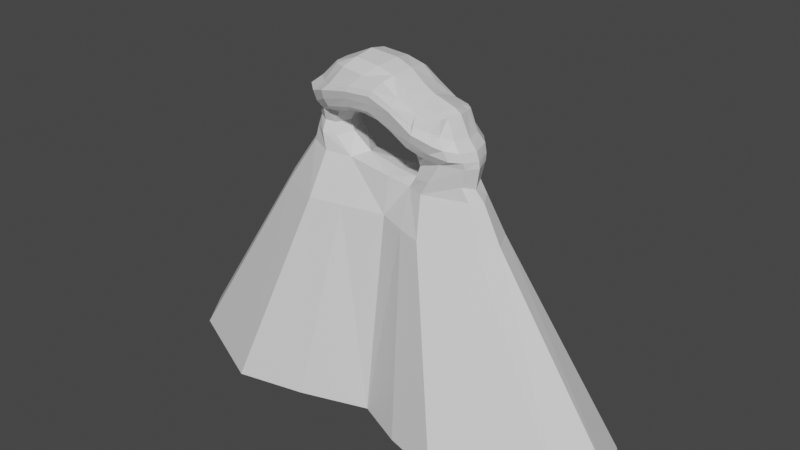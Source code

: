 # Source: ObstacleColliders.blend  (saved by Blender 2.81.16; exported with 4.5.12 LTS)
import bpy
from mathutils import Matrix  # noqa: F401  (used for matrix-valued properties, if any)

bpy.ops.wm.read_factory_settings(use_empty=True)
scene = bpy.context.scene
scene.name = 'Scene'

# ---- collections
col_collection = bpy.data.collections.new('Collection'); scene.collection.children.link(col_collection)

# ---- materials (node trees are filled in below, after node groups)
mat_material_001 = bpy.data.materials.new('Material.001')
mat_material_001.use_transparent_shadow = False

# ---- material node trees
mat_material_001.use_nodes = True; mat_material_001.node_tree.nodes.clear()
_N = mat_material_001.node_tree.nodes; _L = mat_material_001.node_tree.links
n0 = _N.new('ShaderNodeOutputMaterial'); n0.name = 'Material Output'; n0.location = (300, 300)
n1 = _N.new('ShaderNodeBsdfPrincipled'); n1.name = 'Principled BSDF'; n1.location = (10, 300)
n1.distribution = 'GGX'
n1.subsurface_method = 'BURLEY'
n1.inputs[3].default_value = 1.45
n1.inputs[27].default_value = (0.0, 0.0, 0.0, 1.0)
n1.inputs[28].default_value = 1.0
_L.new(n1.outputs[0], n0.inputs[0])
n0.is_active_output = True

# ---- world
world_world = bpy.data.worlds.new('World'); scene.world = world_world
world_world.use_nodes = True; world_world.node_tree.nodes.clear()
_N = world_world.node_tree.nodes; _L = world_world.node_tree.links
n0 = _N.new('ShaderNodeOutputWorld'); n0.name = 'World Output'; n0.location = (300, 300)
n1 = _N.new('ShaderNodeBackground'); n1.name = 'Background'; n1.location = (10, 300)
n1.inputs[0].default_value = (0.05088, 0.05088, 0.05088, 1.0)
_L.new(n1.outputs[0], n0.inputs[0])
n0.is_active_output = True
world_world.color = (0.05088, 0.05088, 0.05088)
world_world.use_sun_shadow = False
world_world.sun_shadow_jitter_overblur = 0.0

# ---- meshes
me_plane_001 = bpy.data.meshes.new('Plane.001')
me_plane_001.from_pydata([(16.34, -0.03702, -8.299), (13.13, 0.02653, 0.2635), (12.71, 0.06977, -2.384), (13.84, 0.1424, -3.683), (4.236, 0.1205, -3.204), (5.548, 0.004293, -2.008), (5.856, 0.01782, -0.7316), (14.88, -2.303, -8.197), (12.71, -1.356, -3.458), (12.27, -1.504, 0.4039), (11.73, -1.379, -1.88), (4.701, -1.73, -3.733), (5.837, -1.965, -2.337), (6.093, -1.542, -0.8214), (15.02, 2.842, -8.192), (12.87, 2.026, -3.478), (12.41, 2.15, 0.3859), (11.87, 2.039, -1.952), (4.745, 2.896, -3.894), (5.932, 3.141, -2.46), (6.262, 2.773, -0.8855), (8.367, -4.958, -8.24), (7.004, -2.623, -3.713), (7.95, -2.553, -2.064), (9.358, -2.284, 0.447), (8.379, 6.422, -8.283), (6.962, 3.906, -3.764), (7.391, 3.906, -2.064), (9.114, 3.531, 0.338), (5.294, -4.066, -8.099), (5.365, 5.426, -8.094), (15.45, -0.6941, -32.83), (33.32, -0.5975, -32.83), (15.95, -11.83, -32.71), (29.54, -5.768, -32.83), (16.01, 14.14, -32.73), (30.08, 5.974, -32.83), (8.735, -9.793, -32.81), (8.872, 11.87, -32.83), (9.155, -0.6789, -32.89)], [], [(5, 6, 20, 19), (4, 5, 19, 18), (21, 7, 8, 22), (22, 8, 10, 23), (23, 10, 9, 24), (5, 4, 11, 12), (6, 5, 12, 13), (2, 1, 9, 10), (21, 29, 37, 33), (3, 2, 10, 8), (0, 3, 8, 7), (25, 26, 15, 14), (26, 27, 17, 15), (27, 28, 16, 17), (1, 2, 17, 16), (2, 3, 15, 17), (3, 0, 14, 15), (19, 20, 28, 27), (18, 19, 27, 26), (30, 25, 35, 38), (12, 23, 24, 13), (11, 22, 23, 12), (11, 29, 21, 22), (30, 18, 26, 25), (31, 32, 34, 33), (31, 39, 38, 35), (32, 31, 35, 36), (7, 21, 33, 34), (14, 0, 32, 36), (0, 7, 34, 32), (25, 14, 36, 35), (20, 6, 13, 24, 9, 1, 16, 28), (37, 39, 31, 33), (18, 30, 38, 39, 37, 29, 11, 4)])
_uv = me_plane_001.uv_layers.new(name='UVMap')
_uv.uv.foreach_set('vector', [0.0, 0.0, 0.0, 0.0, 0.0, 0.0, 0.0, 0.0, 0.0, 0.0, 0.0, 0.0, 0.0, 0.0, 0.0, 0.0, 0.5, 0.0, 1.0, 0.0, 1.0, 0.0, 0.5, 0.0, 0.5, 0.0, 1.0, 0.0, 1.0, 0.0, 0.5, 0.0, 0.5, 0.0, 1.0, 0.0, 1.0, 0.0, 0.5, 0.0, 0.0, 0.0, 0.0, 0.0, 0.0, 0.0, 0.0, 0.0, 0.0, 0.0, 0.0, 0.0, 0.0, 0.0, 0.0, 0.0, 1.0, 0.0, 1.0, 0.0, 1.0, 0.0, 1.0, 0.0, 0.5, 0.0, 0.294, 0.0, 0.294, 0.0, 0.5, 0.0, 1.0, 0.0, 1.0, 0.0, 1.0, 0.0, 1.0, 0.0, 1.0, 0.0, 1.0, 0.0, 1.0, 0.0, 1.0, 0.0, 0.5, 0.0, 0.5, 0.0, 1.0, 0.0, 1.0, 0.0, 0.5, 0.0, 0.5, 0.0, 1.0, 0.0, 1.0, 0.0, 0.5, 0.0, 0.5387, 0.0, 1.0, 0.0, 1.0, 0.0, 1.0, 0.0, 1.0, 0.0, 1.0, 0.0, 1.0, 0.0, 1.0, 0.0, 1.0, 0.0, 1.0, 0.0, 1.0, 0.0, 1.0, 0.0, 1.0, 0.0, 1.0, 0.0, 1.0, 0.0, 0.0, 0.0, 0.0, 0.0, 0.5387, 0.0, 0.5, 0.0, 0.0, 0.0, 0.0, 0.0, 0.5, 0.0, 0.5, 0.0, 0.2965, 0.0, 0.5, 0.0, 0.5, 0.0, 0.2965, 0.0, 0.0, 0.0, 0.5, 0.0, 0.5, 0.0, 0.0, 0.0, 0.0, 0.0, 0.5, 0.0, 0.5, 0.0, 0.0, 0.0, 0.0, 0.0, 0.294, 0.0, 0.5, 0.0, 0.5, 0.0, 0.2965, 0.0, 0.0, 0.0, 0.5, 0.0, 0.5, 0.0, 0.5, 0.0, 1.0, 0.0, 1.0, 0.0, 0.5, 0.0, 0.5, 0.0, 0.2606, 0.0, 0.2965, 0.0, 0.5, 0.0, 1.0, 0.0, 0.5, 0.0, 0.5, 0.0, 1.0, 0.0, 1.0, 0.0, 0.5, 0.0, 0.5, 0.0, 1.0, 0.0, 1.0, 0.0, 1.0, 0.0, 1.0, 0.0, 1.0, 0.0, 1.0, 0.0, 1.0, 0.0, 1.0, 0.0, 1.0, 0.0, 0.5, 0.0, 1.0, 0.0, 1.0, 0.0, 0.5, 0.0, 0.0, 0.0, 0.0, 0.0, 0.0, 0.0, 0.5, 0.0, 1.0, 0.0, 1.0, 0.0, 1.0, 0.0, 0.5387, 0.0, 0.294, 0.0, 0.2606, 0.0, 0.5, 0.0, 0.5, 0.0, 0.0, 0.0, 0.2965, 0.0, 0.2965, 0.0, 0.2606, 0.0, 0.294, 0.0, 0.294, 0.0, 0.0, 0.0, 0.0, 0.0])
me_plane_001.materials.append(mat_material_001)
me_plane_001.use_remesh_fix_poles = True
me_plane_001.use_remesh_preserve_attributes = False
me_plane_001.use_mirror_vertex_groups = False
me_plane_001.update()
me_plane_002 = bpy.data.meshes.new('Plane.002')
me_plane_002.from_pydata([(4.236, 0.1205, -3.204), (4.701, -1.73, -3.733), (4.745, 2.896, -3.894), (5.294, -4.066, -8.099), (5.365, 5.426, -8.094), (8.735, -9.793, -32.81), (8.872, 11.87, -32.83), (-15.52, -0.03702, -7.829), (-9.971, 0.01439, 1.366), (-10.6, 0.06977, -0.3525), (-11.46, 0.1424, -2.076), (-2.682, 0.1205, -1.889), (-5.15, 0.004293, 0.02387), (-5.701, 0.01782, 1.3), (1.74, -2.793, -7.858), (-13.9, -2.303, -7.829), (-10.27, -1.356, -1.954), (-9.123, -1.327, 1.542), (-9.625, -1.379, 0.1515), (-4.207, -1.73, -2.469), (-6.266, -1.965, -0.3056), (-6.645, -1.542, 1.21), (1.755, 3.974, -7.861), (-14.13, 2.842, -7.829), (-10.44, 2.026, -1.972), (-9.244, 1.974, 1.517), (-9.765, 2.039, 0.0795), (-4.185, 2.896, -2.694), (-6.351, 3.141, -0.4277), (-6.819, 2.773, 1.146), (-8.118, -4.958, -7.82), (-7.396, -2.623, -2.219), (-7.929, -2.553, -0.03209), (-7.856, -2.032, 1.385), (-8.098, 6.422, -7.82), (-7.396, 3.906, -2.219), (-7.929, 3.906, -0.03209), (-7.891, 3.434, 1.379), (1.682, 3.064, -3.314), (1.668, -1.927, -3.194), (1.603, 0.07736, -2.866), (-3.947, -4.066, -7.843), (-3.991, 5.426, -7.843), (-10.83, -0.6941, -32.83), (-31.56, -0.5975, -32.83), (-15.09, -11.83, -32.81), (-28.04, -5.768, -32.83), (2.308, -6.887, -32.94), (2.308, -0.6623, -32.96), (-14.97, 14.14, -32.81), (-28.55, 5.974, -32.83), (2.308, 8.557, -32.94), (-6.282, -9.793, -32.87), (-6.394, 11.87, -32.87), (9.155, -0.6789, -32.89)], [], [(0, 40, 39, 1), (3, 14, 47, 5), (22, 4, 6, 51), (22, 38, 2, 4), (14, 3, 1, 39), (38, 40, 0, 2), (48, 54, 5, 47), (12, 28, 29, 13), (11, 27, 28, 12), (30, 31, 16, 15), (31, 32, 18, 16), (32, 33, 17, 18), (12, 20, 19, 11), (13, 21, 20, 12), (9, 18, 17, 8), (30, 45, 52, 41), (10, 16, 18, 9), (7, 15, 16, 10), (11, 19, 39, 40), (34, 23, 24, 35), (35, 24, 26, 36), (36, 26, 25, 37), (8, 25, 26, 9), (41, 52, 47, 14), (9, 26, 24, 10), (10, 24, 23, 7), (22, 51, 53, 42), (28, 36, 37, 29), (27, 35, 36, 28), (22, 42, 27, 38), (42, 53, 49, 34), (20, 21, 33, 32), (19, 20, 32, 31), (14, 39, 19, 41), (38, 27, 11, 40), (19, 31, 30, 41), (42, 34, 35, 27), (43, 45, 46, 44), (43, 49, 53, 51, 48), (44, 50, 49, 43), (48, 47, 52, 45, 43), (15, 46, 45, 30), (23, 50, 44, 7), (7, 44, 46, 15), (34, 49, 50, 23), (6, 54, 48, 51), (2, 0, 1, 3, 5, 54, 6, 4), (29, 37, 25, 8, 17, 33, 21, 13)])
_uv = me_plane_002.uv_layers.new(name='UVMap')
_uv.uv.foreach_set('vector', [0.0, 0.0, 0.0, 0.0, 0.0, 0.0, 0.0, 0.0, 0.294, 0.0, 0.0, 0.0, 0.0, 0.0, 0.294, 0.0, 0.0, 0.0, 0.2965, 0.0, 0.2965, 0.0, 0.0, 0.0, 0.0, 0.0, 0.0, 0.0, 0.0, 0.0, 0.2965, 0.0, 0.0, 0.0, 0.294, 0.0, 0.0, 0.0, 0.0, 0.0, 0.0, 0.0, 0.0, 0.0, 0.0, 0.0, 0.0, 0.0, 0.0, 0.0, 0.2606, 0.0, 0.294, 0.0, 0.0, 0.0, 0.0, 0.0, 0.0, 0.0, 0.0, 0.0, 0.0, 0.0, 0.0, 0.0, 0.0, 0.0, 0.0, 0.0, 0.0, 0.0, 0.5, 0.0, 0.5, 0.0, 1.0, 0.0, 1.0, 0.0, 0.5, 0.0, 0.5, 0.0, 1.0, 0.0, 1.0, 0.0, 0.5, 0.0, 0.5, 0.0, 1.0, 0.0, 1.0, 0.0, 0.0, 0.0, 0.0, 0.0, 0.0, 0.0, 0.0, 0.0, 0.0, 0.0, 0.0, 0.0, 0.0, 0.0, 0.0, 0.0, 1.0, 0.0, 1.0, 0.0, 1.0, 0.0, 1.0, 0.0, 0.5, 0.0, 0.5, 0.0, 0.294, 0.0, 0.294, 0.0, 1.0, 0.0, 1.0, 0.0, 1.0, 0.0, 1.0, 0.0, 1.0, 0.0, 1.0, 0.0, 1.0, 0.0, 1.0, 0.0, 0.0, 0.0, 0.0, 0.0, 0.0, 0.0, 0.0, 0.0, 0.5, 0.0, 1.0, 0.0, 1.0, 0.0, 0.5, 0.0, 0.5, 0.0, 1.0, 0.0, 1.0, 0.0, 0.5, 0.0, 0.5, 0.0, 1.0, 0.0, 1.0, 0.0, 0.5, 0.0, 1.0, 0.0, 1.0, 0.0, 1.0, 0.0, 1.0, 0.0, 0.294, 0.0, 0.294, 0.0, 0.0, 0.0, 0.0, 0.0, 1.0, 0.0, 1.0, 0.0, 1.0, 0.0, 1.0, 0.0, 1.0, 0.0, 1.0, 0.0, 1.0, 0.0, 1.0, 0.0, 0.0, 0.0, 0.0, 0.0, 0.2965, 0.0, 0.2965, 0.0, 0.0, 0.0, 0.5, 0.0, 0.5, 0.0, 0.0, 0.0, 0.0, 0.0, 0.5, 0.0, 0.5, 0.0, 0.0, 0.0, 0.0, 0.0, 0.2965, 0.0, 0.0, 0.0, 0.0, 0.0, 0.2965, 0.0, 0.2965, 0.0, 0.5, 0.0, 0.5, 0.0, 0.0, 0.0, 0.0, 0.0, 0.5, 0.0, 0.5, 0.0, 0.0, 0.0, 0.0, 0.0, 0.5, 0.0, 0.5, 0.0, 0.0, 0.0, 0.0, 0.0, 0.0, 0.0, 0.294, 0.0, 0.0, 0.0, 0.0, 0.0, 0.0, 0.0, 0.0, 0.0, 0.0, 0.0, 0.5, 0.0, 0.5, 0.0, 0.294, 0.0, 0.2965, 0.0, 0.5, 0.0, 0.5, 0.0, 0.0, 0.0, 0.5, 0.0, 0.5, 0.0, 1.0, 0.0, 1.0, 0.0, 0.5, 0.0, 0.5, 0.0, 0.2965, 0.0, 0.0, 0.0, 0.0, 0.0, 1.0, 0.0, 1.0, 0.0, 0.5, 0.0, 0.5, 0.0, 0.0, 0.0, 0.0, 0.0, 0.294, 0.0, 0.5, 0.0, 0.5, 0.0, 1.0, 0.0, 1.0, 0.0, 0.5, 0.0, 0.5, 0.0, 1.0, 0.0, 1.0, 0.0, 1.0, 0.0, 1.0, 0.0, 1.0, 0.0, 1.0, 0.0, 1.0, 0.0, 1.0, 0.0, 0.5, 0.0, 0.5, 0.0, 1.0, 0.0, 1.0, 0.0, 0.2965, 0.0, 0.2606, 0.0, 0.0, 0.0, 0.0, 0.0, 0.0, 0.0, 0.0, 0.0, 0.0, 0.0, 0.294, 0.0, 0.294, 0.0, 0.2606, 0.0, 0.2965, 0.0, 0.2965, 0.0, 0.0, 0.0, 0.5, 0.0, 1.0, 0.0, 1.0, 0.0, 1.0, 0.0, 0.5, 0.0, 0.0, 0.0, 0.0, 0.0])
me_plane_002.materials.append(mat_material_001)
me_plane_002.use_remesh_fix_poles = True
me_plane_002.use_remesh_preserve_attributes = False
me_plane_002.use_mirror_vertex_groups = False
me_plane_002.update()
me_plane_003 = bpy.data.meshes.new('Plane.003')
me_plane_003.from_pydata([(-9.287, -0.008478, 3.927), (-9.971, 0.01439, 1.366), (-5.701, 0.01782, 1.3), (-4.917, 0.004293, 2.723), (-3.306, 0.004293, 3.538), (-8.818, -2.05, 3.588), (-9.123, -1.327, 1.542), (-6.645, -1.542, 1.21), (-5.857, -1.852, 2.84), (-3.765, -2.518, 3.85), (-8.931, 2.117, 3.637), (-9.244, 1.974, 1.517), (-6.819, 2.773, 1.146), (-5.819, 2.462, 2.876), (-3.73, 2.483, 3.839), (-7.856, -2.032, 1.385), (-7.472, -2.719, 3.113), (-5.714, -3.842, 4.115), (-7.891, 3.434, 1.379), (-7.535, 3.365, 3.112), (-6.069, 3.802, 4.097), (-2.162, -0.1512, 10.9), (-5.972, -0.1511, 9.156), (-2.324, 2.171, 10.42), (-2.361, -2.522, 10.42), (-5.613, -2.203, 9.211), (-5.641, 1.941, 9.171), (-4.881, -3.072, 9.248), (-3.339, -3.73, 9.339), (-5.02, 3.151, 9.04), (-3.329, 3.371, 9.322), (-6.532, -3.391, 6.848), (-6.679, 3.609, 6.731), (-5.083, -4.271, 7.054), (-5.156, 4.041, 7.04), (-7.907, -2.324, 6.942), (-7.972, 2.219, 6.966), (-8.39, -0.1088, 7.122), (-8.145, -3.681, 5.436), (-7.98, -3.274, 4.069), (-5.966, -4.601, 6.228), (-5.97, -4.272, 5.109), (-9.556, 2.468, 5.81), (-9.321, 2.332, 4.601), (-8.005, 3.806, 4.073), (-8.179, 4.063, 5.437), (-6.286, 4.149, 5.091), (-6.203, 4.406, 6.215), (-9.213, -2.339, 4.55), (-9.461, -2.545, 5.773), (-9.632, -0.05093, 4.897), (-9.89, -0.09267, 6.038)], [], [(35, 31, 27, 25), (32, 36, 26, 29), (31, 33, 28, 27), (3, 13, 14, 4), (2, 12, 13, 3), (34, 32, 29, 30), (15, 16, 5, 6), (3, 8, 7, 2), (4, 9, 8, 3), (1, 6, 5, 0), (18, 11, 10, 19), (37, 35, 25, 22), (36, 37, 22, 26), (0, 10, 11, 1), (13, 19, 20, 14), (12, 18, 19, 13), (8, 9, 17, 16), (7, 8, 16, 15), (21, 23, 26, 22), (27, 28, 24, 25), (22, 25, 24, 21), (29, 26, 23, 30), (42, 51, 37, 36), (51, 49, 35, 37), (47, 45, 32, 34), (38, 40, 33, 31), (45, 42, 36, 32), (49, 38, 31, 35), (5, 16, 39, 48), (48, 39, 38, 49), (19, 10, 43, 44), (44, 43, 42, 45), (16, 17, 41, 39), (39, 41, 40, 38), (20, 19, 44, 46), (46, 44, 45, 47), (0, 5, 48, 50), (50, 48, 49, 51), (10, 0, 50, 43), (43, 50, 51, 42), (12, 2, 7, 15, 6, 1, 11, 18), (41, 17, 9, 4, 14, 20, 46, 47, 34, 30, 23, 21, 24, 28, 33, 40)])
_uv = me_plane_003.uv_layers.new(name='UVMap')
_uv.uv.foreach_set('vector', [1.0, 0.0, 0.5, 0.0, 0.5, 0.0, 1.0, 0.0, 0.5, 0.0, 1.0, 0.0, 1.0, 0.0, 0.5, 0.0, 0.5, 0.0, 0.5, 0.0, 0.5, 0.0, 0.5, 0.0, 0.0, 0.0, 0.0, 0.0, 0.0, 0.0, 0.0, 0.0, 0.0, 0.0, 0.0, 0.0, 0.0, 0.0, 0.0, 0.0, 0.5, 0.0, 0.5, 0.0, 0.5, 0.0, 0.5, 0.0, 0.5, 0.0, 0.5, 0.0, 1.0, 0.0, 1.0, 0.0, 0.0, 0.0, 0.0, 0.0, 0.0, 0.0, 0.0, 0.0, 0.0, 0.0, 0.0, 0.0, 0.0, 0.0, 0.0, 0.0, 1.0, 0.0, 1.0, 0.0, 1.0, 0.0, 1.0, 0.0, 0.5, 0.0, 1.0, 0.0, 1.0, 0.0, 0.5, 0.0, 1.0, 0.0, 1.0, 0.0, 1.0, 0.0, 1.0, 0.0, 1.0, 0.0, 1.0, 0.0, 1.0, 0.0, 1.0, 0.0, 1.0, 0.0, 1.0, 0.0, 1.0, 0.0, 1.0, 0.0, 0.0, 0.0, 0.5, 0.0, 0.5, 0.0, 0.0, 0.0, 0.0, 0.0, 0.5, 0.0, 0.5, 0.0, 0.0, 0.0, 0.0, 0.0, 0.0, 0.0, 0.5, 0.0, 0.5, 0.0, 0.0, 0.0, 0.0, 0.0, 0.5, 0.0, 0.5, 0.0, 1.0, 0.0, 0.7863, 0.0, 1.0, 0.0, 1.0, 0.0, 0.5, 0.0, 0.5, 0.0, 0.7625, 0.0, 1.0, 0.0, 1.0, 0.0, 1.0, 0.0, 0.7625, 0.0, 1.0, 0.0, 0.5, 0.0, 1.0, 0.0, 0.7863, 0.0, 0.5, 0.0, 1.0, 0.0, 1.0, 0.0, 1.0, 0.0, 1.0, 0.0, 1.0, 0.0, 1.0, 0.0, 1.0, 0.0, 1.0, 0.0, 0.5, 0.0, 0.5, 0.0, 0.5, 0.0, 0.5, 0.0, 0.5, 0.0, 0.5, 0.0, 0.5, 0.0, 0.5, 0.0, 0.5, 0.0, 1.0, 0.0, 1.0, 0.0, 0.5, 0.0, 1.0, 0.0, 0.5, 0.0, 0.5, 0.0, 1.0, 0.0, 1.0, 0.0, 0.5, 0.0, 0.5, 0.0, 1.0, 0.0, 1.0, 0.0, 0.5, 0.0, 0.5, 0.0, 1.0, 0.0, 0.5, 0.0, 1.0, 0.0, 1.0, 0.0, 0.5, 0.0, 0.5, 0.0, 1.0, 0.0, 1.0, 0.0, 0.5, 0.0, 0.5, 0.0, 0.5, 0.0, 0.5, 0.0, 0.5, 0.0, 0.5, 0.0, 0.5, 0.0, 0.5, 0.0, 0.5, 0.0, 0.5, 0.0, 0.5, 0.0, 0.5, 0.0, 0.5, 0.0, 0.5, 0.0, 0.5, 0.0, 0.5, 0.0, 0.5, 0.0, 1.0, 0.0, 1.0, 0.0, 1.0, 0.0, 1.0, 0.0, 1.0, 0.0, 1.0, 0.0, 1.0, 0.0, 1.0, 0.0, 1.0, 0.0, 1.0, 0.0, 1.0, 0.0, 1.0, 0.0, 1.0, 0.0, 1.0, 0.0, 1.0, 0.0, 1.0, 0.0, 0.0, 0.0, 0.0, 0.0, 0.0, 0.0, 0.5, 0.0, 1.0, 0.0, 1.0, 0.0, 1.0, 0.0, 0.5, 0.0, 0.5, 0.0, 0.5, 0.0, 0.0, 0.0, 0.0, 0.0, 0.0, 0.0, 0.5, 0.0, 0.5, 0.0, 0.5, 0.0, 0.5, 0.0, 0.5, 0.0, 0.7863, 0.0, 1.0, 0.0, 0.7625, 0.0, 0.5, 0.0, 0.5, 0.0, 0.5, 0.0])
me_plane_003.materials.append(mat_material_001)
me_plane_003.use_remesh_fix_poles = True
me_plane_003.use_remesh_preserve_attributes = False
me_plane_003.use_mirror_vertex_groups = False
me_plane_003.update()
me_plane_004 = bpy.data.meshes.new('Plane.004')
me_plane_004.from_pydata([(4.384, 0.004293, 1.506), (2.777, 0.004293, 2.313), (4.475, -2.518, 1.819), (2.59, -2.609, 2.802), (4.472, 2.474, 1.816), (2.592, 2.538, 2.794), (5.894, -3.822, 2.089), (3.421, -4.249, 4.018), (5.887, 3.744, 2.094), (3.403, 4.122, 4.009), (-3.306, 0.004293, 3.538), (-1.355, 0.004293, 3.671), (0.9383, 0.004293, 3.208), (0.9253, -2.706, 3.672), (-3.765, -2.518, 3.85), (-1.272, -2.613, 3.979), (-3.73, 2.483, 3.839), (-1.264, 2.54, 3.971), (0.9264, 2.625, 3.664), (-5.714, -3.842, 4.115), (-1.836, -4.279, 5.062), (0.9179, -4.435, 5.206), (-6.069, 3.802, 4.097), (-1.829, 4.147, 5.073), (1.18, 3.775, 5.098), (3.717, -0.1816, 9.852), (5.378, -0.1816, 8.49), (6.907, -0.1816, 7.586), (6.927, 2.218, 6.788), (3.355, 2.324, 9.567), (4.912, 2.288, 8.087), (3.344, -2.825, 9.563), (4.91, -2.757, 8.067), (6.904, -2.539, 6.805), (7.151, -3.727, 6.264), (4.814, -4.0, 7.62), (2.741, -4.064, 8.985), (7.169, 3.39, 6.25), (4.783, 3.491, 7.615), (2.754, 3.528, 8.98), (1.646, -0.1762, 10.63), (-2.162, -0.1512, 10.9), (-2.324, 2.171, 10.42), (1.053, 2.296, 10.15), (1.015, -2.772, 10.15), (-2.361, -2.522, 10.42), (-3.339, -3.73, 9.339), (-0.2709, -4.003, 9.072), (-3.329, 3.371, 9.322), (-0.212, 3.492, 9.078), (6.981, -4.262, 5.044), (6.994, 4.069, 5.039), (-5.083, -4.271, 7.054), (4.516, -4.683, 6.68), (-5.156, 4.041, 7.04), (4.499, 4.27, 6.687), (-1.77, -4.691, 7.661), (1.828, -4.749, 7.95), (1.819, 4.33, 7.959), (-1.751, 4.276, 7.657), (7.142, 4.403, 4.123), (6.599, 4.13, 3.083), (-5.966, -4.601, 6.228), (-5.97, -4.272, 5.109), (4.3, 4.537, 6.143), (3.981, 4.373, 5.204), (-2.009, -4.894, 7.026), (-1.856, -4.638, 6.118), (1.52, 4.592, 7.367), (1.383, 4.494, 6.55), (6.595, -4.266, 3.08), (7.126, -4.591, 4.121), (3.991, -4.617, 5.222), (4.315, -4.889, 6.139), (-6.286, 4.149, 5.091), (-6.203, 4.406, 6.215), (1.136, -4.693, 6.179), (1.453, -4.967, 7.276), (-1.849, 4.391, 6.11), (-1.989, 4.538, 7.025)], [], [(1, 0, 2, 3), (12, 1, 3, 13), (53, 50, 34, 35), (0, 1, 5, 4), (1, 12, 18, 5), (5, 18, 24, 9), (4, 5, 9, 8), (3, 7, 21, 13), (2, 6, 7, 3), (51, 55, 38, 37), (52, 56, 47, 46), (57, 53, 35, 36), (59, 54, 48, 49), (55, 58, 39, 38), (56, 57, 36, 47), (11, 15, 14, 10), (12, 13, 15, 11), (58, 59, 49, 39), (10, 16, 17, 11), (11, 17, 18, 12), (17, 23, 24, 18), (16, 22, 23, 17), (15, 13, 21, 20), (14, 15, 20, 19), (26, 27, 28, 30), (25, 26, 30, 29), (34, 33, 32, 35), (35, 32, 31, 36), (26, 25, 31, 32), (27, 26, 32, 33), (37, 38, 30, 28), (38, 39, 29, 30), (40, 43, 42, 41), (25, 29, 43, 40), (46, 47, 44, 45), (47, 36, 31, 44), (40, 44, 31, 25), (41, 45, 44, 40), (48, 42, 43, 49), (49, 43, 29, 39), (68, 79, 59, 58), (66, 77, 57, 56), (64, 68, 58, 55), (79, 75, 54, 59), (77, 73, 53, 57), (62, 66, 56, 52), (60, 64, 55, 51), (73, 71, 50, 53), (7, 6, 70, 72), (72, 70, 71, 73), (8, 9, 65, 61), (61, 65, 64, 60), (19, 20, 67, 63), (63, 67, 66, 62), (21, 7, 72, 76), (76, 72, 73, 77), (23, 22, 74, 78), (78, 74, 75, 79), (9, 24, 69, 65), (65, 69, 68, 64), (20, 21, 76, 67), (67, 76, 77, 66), (24, 23, 78, 69), (69, 78, 79, 68), (63, 62, 52, 46, 45, 41, 42, 48, 54, 75, 74, 22, 16, 10, 14, 19), (2, 0, 4, 8, 61, 60, 51, 37, 28, 27, 33, 34, 50, 71, 70, 6)])
_uv = me_plane_004.uv_layers.new(name='UVMap')
_uv.uv.foreach_set('vector', [0.0, 0.0, 0.0, 0.0, 0.0, 0.0, 0.0, 0.0, 0.0, 0.0, 0.0, 0.0, 0.0, 0.0, 0.0, 0.0, 0.5, 0.0, 0.5, 0.0, 0.5, 0.0, 0.5, 0.0, 0.0, 0.0, 0.0, 0.0, 0.0, 0.0, 0.0, 0.0, 0.0, 0.0, 0.0, 0.0, 0.0, 0.0, 0.0, 0.0, 0.0, 0.0, 0.0, 0.0, 0.1912, 0.0, 0.5, 0.0, 0.0, 0.0, 0.0, 0.0, 0.5, 0.0, 0.5, 0.0, 0.0, 0.0, 0.5, 0.0, 0.2774, 0.0, 0.0, 0.0, 0.0, 0.0, 0.5, 0.0, 0.5, 0.0, 0.0, 0.0, 0.5, 0.0, 0.5, 0.0, 0.5, 0.0, 0.5, 0.0, 0.5, 0.0, 0.5, 0.0, 0.5, 0.0, 0.5, 0.0, 0.2774, 0.0, 0.5, 0.0, 0.5, 0.0, 0.2774, 0.0, 0.5, 0.0, 0.5, 0.0, 0.5, 0.0, 0.5, 0.0, 0.5, 0.0, 0.2774, 0.0, 0.2774, 0.0, 0.5, 0.0, 0.5, 0.0, 0.2774, 0.0, 0.2774, 0.0, 0.5, 0.0, 0.0, 0.0, 0.0, 0.0, 0.0, 0.0, 0.0, 0.0, 0.0, 0.0, 0.0, 0.0, 0.0, 0.0, 0.0, 0.0, 0.2774, 0.0, 0.5, 0.0, 0.5, 0.0, 0.2774, 0.0, 0.0, 0.0, 0.0, 0.0, 0.0, 0.0, 0.0, 0.0, 0.0, 0.0, 0.0, 0.0, 0.0, 0.0, 0.0, 0.0, 0.0, 0.0, 0.5, 0.0, 0.1912, 0.0, 0.0, 0.0, 0.0, 0.0, 0.5, 0.0, 0.5, 0.0, 0.0, 0.0, 0.0, 0.0, 0.0, 0.0, 0.2774, 0.0, 0.5, 0.0, 0.0, 0.0, 0.0, 0.0, 0.5, 0.0, 0.5, 0.0, 1.0, 0.0, 1.0, 0.0, 0.7521, 0.0, 0.7521, 0.0, 0.5549, 0.0, 1.0, 0.0, 0.7521, 0.0, 0.4173, 0.0, 0.5, 0.0, 0.7521, 0.0, 0.7521, 0.0, 0.5, 0.0, 0.5, 0.0, 0.7521, 0.0, 0.4173, 0.0, 0.2774, 0.0, 1.0, 0.0, 0.5549, 0.0, 0.4173, 0.0, 0.7521, 0.0, 1.0, 0.0, 1.0, 0.0, 0.7521, 0.0, 0.7521, 0.0, 0.5, 0.0, 0.5, 0.0, 0.7521, 0.0, 0.7521, 0.0, 0.5, 0.0, 0.2774, 0.0, 0.4173, 0.0, 0.7521, 0.0, 1.0, 0.0, 0.7521, 0.0, 0.7863, 0.0, 1.0, 0.0, 0.5549, 0.0, 0.4173, 0.0, 0.7521, 0.0, 1.0, 0.0, 0.5, 0.0, 0.5, 0.0, 0.7521, 0.0, 0.7625, 0.0, 0.5, 0.0, 0.2774, 0.0, 0.4173, 0.0, 0.7521, 0.0, 1.0, 0.0, 0.7521, 0.0, 0.4173, 0.0, 0.5549, 0.0, 1.0, 0.0, 0.7625, 0.0, 0.7521, 0.0, 1.0, 0.0, 0.5, 0.0, 0.7863, 0.0, 0.7521, 0.0, 0.5, 0.0, 0.5, 0.0, 0.7521, 0.0, 0.4173, 0.0, 0.2774, 0.0, 0.2774, 0.0, 0.5, 0.0, 0.5, 0.0, 0.2774, 0.0, 0.5, 0.0, 0.2774, 0.0, 0.2774, 0.0, 0.5, 0.0, 0.5, 0.0, 0.2774, 0.0, 0.2774, 0.0, 0.5, 0.0, 0.5, 0.0, 0.5, 0.0, 0.5, 0.0, 0.5, 0.0, 0.2774, 0.0, 0.5, 0.0, 0.5, 0.0, 0.2774, 0.0, 0.5, 0.0, 0.5, 0.0, 0.5, 0.0, 0.5, 0.0, 0.5, 0.0, 0.5, 0.0, 0.5, 0.0, 0.5, 0.0, 0.5, 0.0, 0.5, 0.0, 0.5, 0.0, 0.5, 0.0, 0.5, 0.0, 0.5, 0.0, 0.5, 0.0, 0.5, 0.0, 0.5, 0.0, 0.5, 0.0, 0.5, 0.0, 0.5, 0.0, 0.5, 0.0, 0.5, 0.0, 0.5, 0.0, 0.5, 0.0, 0.5, 0.0, 0.5, 0.0, 0.5, 0.0, 0.5, 0.0, 0.5, 0.0, 0.5, 0.0, 0.5, 0.0, 0.5, 0.0, 0.5, 0.0, 0.5, 0.0, 0.5, 0.0, 0.5, 0.0, 0.2774, 0.0, 0.5, 0.0, 0.5, 0.0, 0.2774, 0.0, 0.2774, 0.0, 0.5, 0.0, 0.5, 0.0, 0.2774, 0.0, 0.5, 0.0, 0.5, 0.0, 0.5, 0.0, 0.5, 0.0, 0.5, 0.0, 0.5, 0.0, 0.5, 0.0, 0.5, 0.0, 0.5, 0.0, 0.1912, 0.0, 0.2774, 0.0, 0.5, 0.0, 0.5, 0.0, 0.2774, 0.0, 0.2774, 0.0, 0.5, 0.0, 0.5, 0.0, 0.2774, 0.0, 0.2774, 0.0, 0.5, 0.0, 0.5, 0.0, 0.2774, 0.0, 0.2774, 0.0, 0.5, 0.0, 0.1912, 0.0, 0.5, 0.0, 0.5, 0.0, 0.2774, 0.0, 0.2774, 0.0, 0.5, 0.0, 0.5, 0.0, 0.2774, 0.0, 0.5, 0.0, 0.5, 0.0, 0.5, 0.0, 0.5, 0.0, 0.7625, 0.0, 1.0, 0.0, 0.7863, 0.0, 0.5, 0.0, 0.5, 0.0, 0.5, 0.0, 0.5, 0.0, 0.5, 0.0, 0.0, 0.0, 0.0, 0.0, 0.0, 0.0, 0.5, 0.0, 0.0, 0.0, 0.0, 0.0, 0.0, 0.0, 0.5, 0.0, 0.5, 0.0, 0.5, 0.0, 0.5, 0.0, 0.5, 0.0, 0.7521, 0.0, 1.0, 0.0, 0.7521, 0.0, 0.5, 0.0, 0.5, 0.0, 0.5, 0.0, 0.5, 0.0, 0.5, 0.0])
me_plane_004.materials.append(mat_material_001)
me_plane_004.use_remesh_fix_poles = True
me_plane_004.use_remesh_preserve_attributes = False
me_plane_004.use_mirror_vertex_groups = False
me_plane_004.update()
me_plane_005 = bpy.data.meshes.new('Plane.005')
me_plane_005.from_pydata([(13.13, 0.02653, 0.2635), (5.856, 0.01782, -0.7316), (5.446, 0.004293, 0.6916), (4.384, 0.004293, 1.506), (12.27, -1.504, 0.4039), (6.093, -1.542, -0.8214), (5.67, -1.852, 0.8083), (4.475, -2.518, 1.819), (12.41, 2.15, 0.3859), (6.262, 2.773, -0.8855), (5.739, 2.462, 0.8439), (4.472, 2.474, 1.816), (9.358, -2.284, 0.447), (7.591, -2.868, 0.9097), (5.894, -3.822, 2.089), (9.114, 3.531, 0.338), (7.41, 3.546, 0.9037), (5.887, 3.744, 2.094), (6.907, -0.1816, 7.586), (9.477, -0.03922, 6.645), (10.46, -0.01201, 5.996), (6.927, 2.218, 6.788), (6.904, -2.539, 6.805), (8.896, -1.967, 6.252), (9.827, -1.542, 5.879), (8.981, 2.052, 6.201), (9.988, 1.869, 5.756), (9.467, -2.392, 5.77), (8.816, -2.988, 5.868), (7.151, -3.727, 6.264), (9.655, 2.796, 5.761), (8.938, 3.28, 5.865), (7.169, 3.39, 6.25), (8.841, -3.415, 4.415), (11.65, 0.06326, 3.437), (8.855, 3.922, 4.353), (6.981, -4.262, 5.044), (11.08, 2.311, 3.475), (10.05, 3.413, 3.54), (6.994, 4.069, 5.039), (9.604, -2.676, 3.927), (10.88, -1.732, 3.485), (9.435, 4.385, 3.121), (8.596, 4.064, 1.849), (11.94, 2.569, 2.289), (12.29, 2.406, 1.205), (7.142, 4.403, 4.123), (6.599, 4.13, 3.083), (10.3, -2.967, 2.587), (10.86, -2.695, 1.329), (8.678, -3.386, 1.861), (9.322, -3.748, 3.129), (13.03, 0.03558, 1.087), (12.66, 0.0489, 2.198), (6.595, -4.266, 3.08), (7.126, -4.591, 4.121), (10.69, 3.868, 1.132), (10.73, 3.99, 2.291), (12.16, -1.734, 1.23), (11.74, -1.898, 2.309)], [], [(2, 3, 11, 10), (1, 2, 10, 9), (34, 37, 26, 20), (33, 40, 27, 28), (2, 1, 5, 6), (38, 35, 31, 30), (3, 2, 6, 7), (36, 33, 28, 29), (41, 34, 20, 24), (35, 39, 32, 31), (10, 11, 17, 16), (9, 10, 16, 15), (6, 13, 14, 7), (5, 12, 13, 6), (37, 38, 30, 26), (40, 41, 24, 27), (18, 19, 25, 21), (27, 24, 23, 28), (28, 23, 22, 29), (19, 18, 22, 23), (20, 19, 23, 24), (30, 31, 25, 26), (31, 32, 21, 25), (19, 20, 26, 25), (48, 59, 41, 40), (44, 57, 38, 37), (42, 46, 39, 35), (59, 53, 34, 41), (55, 51, 33, 36), (57, 42, 35, 38), (51, 48, 40, 33), (53, 44, 37, 34), (0, 8, 45, 52), (52, 45, 44, 53), (13, 12, 49, 50), (50, 49, 48, 51), (15, 16, 43, 56), (56, 43, 42, 57), (14, 13, 50, 54), (54, 50, 51, 55), (4, 0, 52, 58), (58, 52, 53, 59), (16, 17, 47, 43), (43, 47, 46, 42), (8, 15, 56, 45), (45, 56, 57, 44), (12, 4, 58, 49), (49, 58, 59, 48), (7, 14, 54, 55, 36, 29, 22, 18, 21, 32, 39, 46, 47, 17, 11, 3), (9, 15, 8, 0, 4, 12, 5, 1)])
_uv = me_plane_005.uv_layers.new(name='UVMap')
_uv.uv.foreach_set('vector', [0.0, 0.0, 0.0, 0.0, 0.0, 0.0, 0.0, 0.0, 0.0, 0.0, 0.0, 0.0, 0.0, 0.0, 0.0, 0.0, 1.0, 0.0, 1.0, 0.0, 1.0, 0.0, 1.0, 0.0, 0.5, 0.0, 0.5, 0.0, 0.5, 0.0, 0.5, 0.0, 0.0, 0.0, 0.0, 0.0, 0.0, 0.0, 0.0, 0.0, 0.6306, 0.0, 0.5, 0.0, 0.5, 0.0, 0.6736, 0.0, 0.0, 0.0, 0.0, 0.0, 0.0, 0.0, 0.0, 0.0, 0.5, 0.0, 0.5, 0.0, 0.5, 0.0, 0.5, 0.0, 1.0, 0.0, 1.0, 0.0, 1.0, 0.0, 1.0, 0.0, 0.5, 0.0, 0.5, 0.0, 0.5, 0.0, 0.5, 0.0, 0.0, 0.0, 0.0, 0.0, 0.5, 0.0, 0.5, 0.0, 0.0, 0.0, 0.0, 0.0, 0.5, 0.0, 0.5387, 0.0, 0.0, 0.0, 0.5, 0.0, 0.5, 0.0, 0.0, 0.0, 0.0, 0.0, 0.5, 0.0, 0.5, 0.0, 0.0, 0.0, 1.0, 0.0, 0.6306, 0.0, 0.6736, 0.0, 1.0, 0.0, 0.5, 0.0, 1.0, 0.0, 1.0, 0.0, 0.5, 0.0, 1.0, 0.0, 1.0, 0.0, 0.8258, 0.0, 0.7521, 0.0, 0.5, 0.0, 1.0, 0.0, 0.7439, 0.0, 0.5, 0.0, 0.5, 0.0, 0.7439, 0.0, 0.7521, 0.0, 0.5, 0.0, 1.0, 0.0, 1.0, 0.0, 0.7521, 0.0, 0.7439, 0.0, 1.0, 0.0, 1.0, 0.0, 0.7439, 0.0, 1.0, 0.0, 0.6736, 0.0, 0.5, 0.0, 0.8258, 0.0, 1.0, 0.0, 0.5, 0.0, 0.5, 0.0, 0.7521, 0.0, 0.8258, 0.0, 1.0, 0.0, 1.0, 0.0, 1.0, 0.0, 0.8258, 0.0, 0.5, 0.0, 1.0, 0.0, 1.0, 0.0, 0.5, 0.0, 1.0, 0.0, 0.6, 0.0, 0.6306, 0.0, 1.0, 0.0, 0.5, 0.0, 0.5, 0.0, 0.5, 0.0, 0.5, 0.0, 1.0, 0.0, 1.0, 0.0, 1.0, 0.0, 1.0, 0.0, 0.5, 0.0, 0.5, 0.0, 0.5, 0.0, 0.5, 0.0, 0.6, 0.0, 0.5, 0.0, 0.5, 0.0, 0.6306, 0.0, 0.5, 0.0, 0.5, 0.0, 0.5, 0.0, 0.5, 0.0, 1.0, 0.0, 1.0, 0.0, 1.0, 0.0, 1.0, 0.0, 1.0, 0.0, 1.0, 0.0, 1.0, 0.0, 1.0, 0.0, 1.0, 0.0, 1.0, 0.0, 1.0, 0.0, 1.0, 0.0, 0.5, 0.0, 0.5, 0.0, 0.5, 0.0, 0.5, 0.0, 0.5, 0.0, 0.5, 0.0, 0.5, 0.0, 0.5, 0.0, 0.5387, 0.0, 0.5, 0.0, 0.5, 0.0, 0.5693, 0.0, 0.5693, 0.0, 0.5, 0.0, 0.5, 0.0, 0.6, 0.0, 0.5, 0.0, 0.5, 0.0, 0.5, 0.0, 0.5, 0.0, 0.5, 0.0, 0.5, 0.0, 0.5, 0.0, 0.5, 0.0, 1.0, 0.0, 1.0, 0.0, 1.0, 0.0, 1.0, 0.0, 1.0, 0.0, 1.0, 0.0, 1.0, 0.0, 1.0, 0.0, 0.5, 0.0, 0.5, 0.0, 0.5, 0.0, 0.5, 0.0, 0.5, 0.0, 0.5, 0.0, 0.5, 0.0, 0.5, 0.0, 1.0, 0.0, 0.5387, 0.0, 0.5693, 0.0, 1.0, 0.0, 1.0, 0.0, 0.5693, 0.0, 0.6, 0.0, 1.0, 0.0, 0.5, 0.0, 1.0, 0.0, 1.0, 0.0, 0.5, 0.0, 0.5, 0.0, 1.0, 0.0, 1.0, 0.0, 0.5, 0.0, 0.0, 0.0, 0.5, 0.0, 0.5, 0.0, 0.5, 0.0, 0.5, 0.0, 0.5, 0.0, 0.7521, 0.0, 1.0, 0.0, 0.7521, 0.0, 0.5, 0.0, 0.5, 0.0, 0.5, 0.0, 0.5, 0.0, 0.5, 0.0, 0.0, 0.0, 0.0, 0.0, 0.0, 0.0, 0.5387, 0.0, 1.0, 0.0, 1.0, 0.0, 1.0, 0.0, 0.5, 0.0, 0.0, 0.0, 0.0, 0.0])
me_plane_005.materials.append(mat_material_001)
me_plane_005.use_remesh_fix_poles = True
me_plane_005.use_remesh_preserve_attributes = False
me_plane_005.use_mirror_vertex_groups = False
me_plane_005.update()

# ---- objects
ob_obstacleparts_001 = bpy.data.objects.new('obstacleParts.001', me_plane_001)
ob_obstacleparts_000 = bpy.data.objects.new('obstacleParts.000', me_plane_002)
ob_obstacleparts_002 = bpy.data.objects.new('obstacleParts.002', me_plane_003)
ob_obstacleparts_003 = bpy.data.objects.new('obstacleParts.003', me_plane_004)
ob_obstacleparts_004 = bpy.data.objects.new('obstacleParts.004', me_plane_005)

# ---- transforms, parenting, visibility, modifiers, constraints
ob_obstacleparts_001.location = (0.0, 0.0, 0.0)
ob_obstacleparts_001.lineart.crease_threshold = 0.0
ob_obstacleparts_000.location = (0.0, 0.0, 0.0)
ob_obstacleparts_000.lineart.crease_threshold = 0.0
ob_obstacleparts_002.location = (0.0, 0.0, 0.0)
ob_obstacleparts_002.lineart.crease_threshold = 0.0
ob_obstacleparts_003.location = (0.0, 0.0, 0.0)
ob_obstacleparts_003.lineart.crease_threshold = 0.0
ob_obstacleparts_004.location = (0.0, 0.0, 0.0)
ob_obstacleparts_004.lineart.crease_threshold = 0.0

# ---- collection membership
col_collection.objects.link(ob_obstacleparts_001)
col_collection.objects.link(ob_obstacleparts_000)
col_collection.objects.link(ob_obstacleparts_002)
col_collection.objects.link(ob_obstacleparts_003)
col_collection.objects.link(ob_obstacleparts_004)

# ---- scene / render settings (as saved in the file)
scene.frame_start = 1; scene.frame_end = 250; scene.frame_set(15)
scene.render.engine = 'BLENDER_EEVEE_NEXT'
scene.cycles.use_denoising = False
scene.cycles.samples = 128
scene.cycles.sampling_pattern = 'TABULATED_SOBOL'
scene.cycles.use_adaptive_sampling = False
scene.cycles.use_light_tree = False
scene.view_settings.view_transform = 'Filmic'
bpy.context.view_layer.update()

# ---- added for rendering (the .blend has no active camera and no usable light): camera, sun
cam_auto = bpy.data.cameras.new('AutoCamera')
cam_auto.lens = 50.0
cam_auto.sensor_width = 36.0
cam_auto.clip_end = 1339.8
ob_auto_camera = bpy.data.objects.new('AutoCamera', cam_auto)
scene.collection.objects.link(ob_auto_camera)
ob_auto_camera.location = (77.2215, -90.453, 50.044)
ob_auto_camera.rotation_euler = (1.09748, -7.21219e-08, 0.694738)
scene.camera = ob_auto_camera
light_auto_sun = bpy.data.lights.new('AutoSun', 'SUN')
light_auto_sun.energy = 3.0
light_auto_sun.angle = 0.0523599
ob_auto_sun = bpy.data.objects.new('AutoSun', light_auto_sun)
scene.collection.objects.link(ob_auto_sun)
ob_auto_sun.rotation_euler = (0.872665, 0.174533, 0.523599)
bpy.context.view_layer.update()
